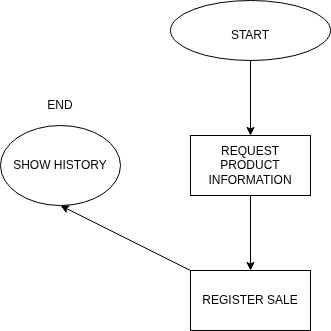

The diagram above was exported from draw.io. Its source (the exported page's mxGraphModel, read from the mxfile embedded in the PNG):
<mxGraphModel dx="666" dy="486" grid="1" gridSize="10" guides="1" tooltips="1" connect="1" arrows="1" fold="1" page="1" pageScale="1" pageWidth="827" pageHeight="1169" math="0" shadow="0">
  <root>
    <mxCell id="0" />
    <mxCell id="1" parent="0" />
    <mxCell id="ky8NwWKkPIkw6WcHLJY3-2" style="edgeStyle=orthogonalEdgeStyle;rounded=0;orthogonalLoop=1;jettySize=auto;html=1;entryX=0.5;entryY=0;entryDx=0;entryDy=0;" parent="1" source="ky8NwWKkPIkw6WcHLJY3-1" target="_fZnuFDZA3a33B1ZLzth-2" edge="1">
      <mxGeometry relative="1" as="geometry">
        <mxPoint x="400" y="270" as="targetPoint" />
      </mxGeometry>
    </mxCell>
    <mxCell id="ky8NwWKkPIkw6WcHLJY3-1" value="" style="ellipse;whiteSpace=wrap;html=1;" parent="1" vertex="1">
      <mxGeometry x="320" y="150" width="160" height="60" as="geometry" />
    </mxCell>
    <mxCell id="3" style="edgeStyle=none;html=1;entryX=0.5;entryY=1;entryDx=0;entryDy=0;" edge="1" parent="1" source="ky8NwWKkPIkw6WcHLJY3-8" target="ky8NwWKkPIkw6WcHLJY3-11">
      <mxGeometry relative="1" as="geometry" />
    </mxCell>
    <mxCell id="ky8NwWKkPIkw6WcHLJY3-8" value="&lt;p&gt;REGISTER SALE&lt;/p&gt;" style="rounded=0;whiteSpace=wrap;html=1;" parent="1" vertex="1">
      <mxGeometry x="340" y="420" width="120" height="60" as="geometry" />
    </mxCell>
    <mxCell id="ky8NwWKkPIkw6WcHLJY3-11" value="&lt;p&gt;SHOW HISTORY&lt;/p&gt;" style="ellipse;whiteSpace=wrap;html=1;" parent="1" vertex="1">
      <mxGeometry x="150" y="275" width="120" height="80" as="geometry" />
    </mxCell>
    <mxCell id="ky8NwWKkPIkw6WcHLJY3-12" value="START" style="text;html=1;whiteSpace=wrap;strokeColor=none;fillColor=none;align=center;verticalAlign=middle;rounded=0;" parent="1" vertex="1">
      <mxGeometry x="370" y="170" width="60" height="30" as="geometry" />
    </mxCell>
    <mxCell id="ky8NwWKkPIkw6WcHLJY3-13" value="END" style="text;html=1;whiteSpace=wrap;strokeColor=none;fillColor=none;align=center;verticalAlign=middle;rounded=0;" parent="1" vertex="1">
      <mxGeometry x="180" y="240" width="60" height="30" as="geometry" />
    </mxCell>
    <mxCell id="_fZnuFDZA3a33B1ZLzth-7" style="edgeStyle=orthogonalEdgeStyle;rounded=0;orthogonalLoop=1;jettySize=auto;html=1;entryX=0.5;entryY=0;entryDx=0;entryDy=0;" parent="1" source="_fZnuFDZA3a33B1ZLzth-2" target="ky8NwWKkPIkw6WcHLJY3-8" edge="1">
      <mxGeometry relative="1" as="geometry" />
    </mxCell>
    <mxCell id="_fZnuFDZA3a33B1ZLzth-2" value="REQUEST PRODUCT INFORMATION" style="rounded=0;whiteSpace=wrap;html=1;" parent="1" vertex="1">
      <mxGeometry x="340" y="285" width="120" height="60" as="geometry" />
    </mxCell>
  </root>
</mxGraphModel>